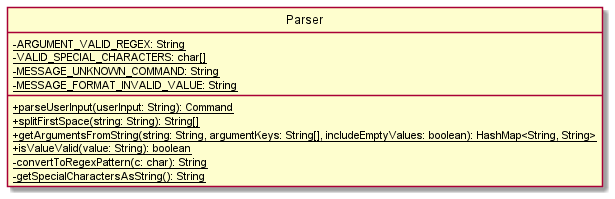

The diagram above was rendered by PlantUML. Its source (embedded in the PNG):
@startuml
!include ClassStyle.puml

class Parser {
    {static} -ARGUMENT_VALID_REGEX: String
    {static} -VALID_SPECIAL_CHARACTERS: char[]
    {static} -MESSAGE_UNKNOWN_COMMAND: String
    {static} -MESSAGE_FORMAT_INVALID_VALUE: String
    {static} +parseUserInput(userInput: String): Command
    {static} +splitFirstSpace(string: String): String[]
    {static} +getArgumentsFromString(string: String, argumentKeys: String[], includeEmptyValues: boolean): HashMap<String, String>
    {static} +isValueValid(value: String): boolean
    {static} -convertToRegexPattern(c: char): String
    {static} -getSpecialCharactersAsString(): String
}

@enduml